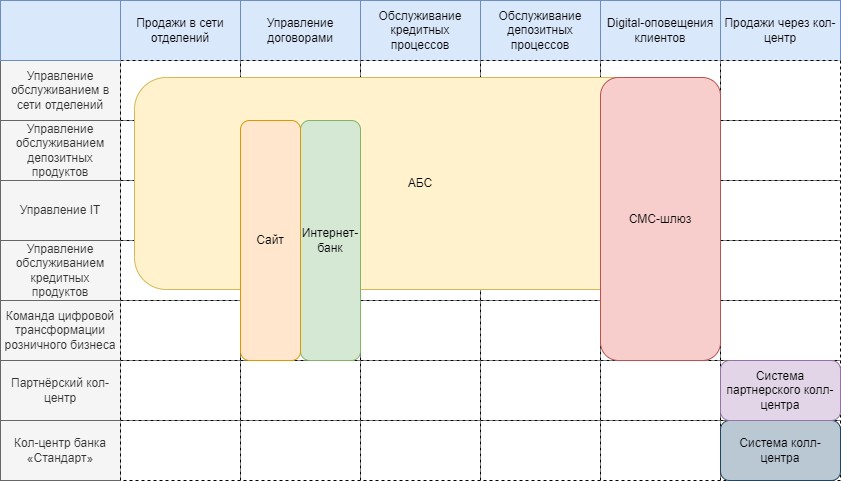

The diagram above was exported from draw.io. Its source (the exported page's mxGraphModel, read from the mxfile embedded in the PNG):
<mxGraphModel dx="1562" dy="1037" grid="1" gridSize="10" guides="1" tooltips="1" connect="1" arrows="1" fold="1" page="1" pageScale="1" pageWidth="827" pageHeight="1169" math="0" shadow="0">
  <root>
    <mxCell id="0" />
    <mxCell id="1" parent="0" />
    <mxCell id="lfC-z7801oq05Bsjdh_z-1" value="Управление обслуживанием в сети отделений" style="rounded=0;whiteSpace=wrap;html=1;fillColor=#f5f5f5;fontColor=#333333;strokeColor=#666666;" parent="1" vertex="1">
      <mxGeometry x="260" y="290" width="120" height="60" as="geometry" />
    </mxCell>
    <mxCell id="lfC-z7801oq05Bsjdh_z-2" value="Управление IT" style="rounded=0;whiteSpace=wrap;html=1;fillColor=#f5f5f5;fontColor=#333333;strokeColor=#666666;" parent="1" vertex="1">
      <mxGeometry x="260" y="410" width="120" height="60" as="geometry" />
    </mxCell>
    <mxCell id="lfC-z7801oq05Bsjdh_z-3" value="Управление обслуживанием депозитных продуктов" style="rounded=0;whiteSpace=wrap;html=1;fillColor=#f5f5f5;fontColor=#333333;strokeColor=#666666;" parent="1" vertex="1">
      <mxGeometry x="260" y="350" width="120" height="60" as="geometry" />
    </mxCell>
    <mxCell id="lfC-z7801oq05Bsjdh_z-4" value="Управление обслуживанием кредитных продуктов" style="rounded=0;whiteSpace=wrap;html=1;fillColor=#f5f5f5;fontColor=#333333;strokeColor=#666666;" parent="1" vertex="1">
      <mxGeometry x="260" y="470" width="120" height="60" as="geometry" />
    </mxCell>
    <mxCell id="lfC-z7801oq05Bsjdh_z-5" value="Команда цифровой трансформации розничного бизнеса" style="rounded=0;whiteSpace=wrap;html=1;fillColor=#f5f5f5;fontColor=#333333;strokeColor=#666666;" parent="1" vertex="1">
      <mxGeometry x="260" y="530" width="120" height="60" as="geometry" />
    </mxCell>
    <mxCell id="lfC-z7801oq05Bsjdh_z-6" value="Продажи в сети отделений" style="rounded=0;whiteSpace=wrap;html=1;fillColor=#dae8fc;strokeColor=#6c8ebf;" parent="1" vertex="1">
      <mxGeometry x="380" y="230" width="120" height="60" as="geometry" />
    </mxCell>
    <mxCell id="lfC-z7801oq05Bsjdh_z-7" value="Digital-оповещения клиентов" style="rounded=0;whiteSpace=wrap;html=1;fillColor=#dae8fc;strokeColor=#6c8ebf;" parent="1" vertex="1">
      <mxGeometry x="860" y="230" width="120" height="60" as="geometry" />
    </mxCell>
    <mxCell id="lfC-z7801oq05Bsjdh_z-8" value="Обслуживание депозитных процессов" style="rounded=0;whiteSpace=wrap;html=1;fillColor=#dae8fc;strokeColor=#6c8ebf;" parent="1" vertex="1">
      <mxGeometry x="740" y="230" width="120" height="60" as="geometry" />
    </mxCell>
    <mxCell id="lfC-z7801oq05Bsjdh_z-9" value="Обслуживание кредитных процессов" style="rounded=0;whiteSpace=wrap;html=1;fillColor=#dae8fc;strokeColor=#6c8ebf;" parent="1" vertex="1">
      <mxGeometry x="620" y="230" width="120" height="60" as="geometry" />
    </mxCell>
    <mxCell id="lfC-z7801oq05Bsjdh_z-10" value="Управление договорами" style="rounded=0;whiteSpace=wrap;html=1;fillColor=#dae8fc;strokeColor=#6c8ebf;" parent="1" vertex="1">
      <mxGeometry x="500" y="230" width="120" height="60" as="geometry" />
    </mxCell>
    <mxCell id="lfC-z7801oq05Bsjdh_z-11" value="" style="rounded=0;whiteSpace=wrap;html=1;dashed=1;" parent="1" vertex="1">
      <mxGeometry x="380" y="290" width="120" height="60" as="geometry" />
    </mxCell>
    <mxCell id="lfC-z7801oq05Bsjdh_z-12" value="" style="rounded=0;whiteSpace=wrap;html=1;dashed=1;" parent="1" vertex="1">
      <mxGeometry x="500" y="290" width="120" height="60" as="geometry" />
    </mxCell>
    <mxCell id="lfC-z7801oq05Bsjdh_z-13" value="" style="rounded=0;whiteSpace=wrap;html=1;dashed=1;" parent="1" vertex="1">
      <mxGeometry x="620" y="290" width="120" height="60" as="geometry" />
    </mxCell>
    <mxCell id="lfC-z7801oq05Bsjdh_z-14" value="" style="rounded=0;whiteSpace=wrap;html=1;dashed=1;" parent="1" vertex="1">
      <mxGeometry x="740" y="290" width="120" height="60" as="geometry" />
    </mxCell>
    <mxCell id="lfC-z7801oq05Bsjdh_z-15" value="" style="rounded=0;whiteSpace=wrap;html=1;dashed=1;" parent="1" vertex="1">
      <mxGeometry x="860" y="290" width="120" height="60" as="geometry" />
    </mxCell>
    <mxCell id="lfC-z7801oq05Bsjdh_z-16" value="" style="rounded=0;whiteSpace=wrap;html=1;dashed=1;" parent="1" vertex="1">
      <mxGeometry x="380" y="350" width="120" height="60" as="geometry" />
    </mxCell>
    <mxCell id="lfC-z7801oq05Bsjdh_z-17" value="" style="rounded=0;whiteSpace=wrap;html=1;dashed=1;" parent="1" vertex="1">
      <mxGeometry x="500" y="350" width="120" height="60" as="geometry" />
    </mxCell>
    <mxCell id="lfC-z7801oq05Bsjdh_z-18" value="" style="rounded=0;whiteSpace=wrap;html=1;dashed=1;" parent="1" vertex="1">
      <mxGeometry x="620" y="350" width="120" height="60" as="geometry" />
    </mxCell>
    <mxCell id="lfC-z7801oq05Bsjdh_z-19" value="" style="rounded=0;whiteSpace=wrap;html=1;dashed=1;" parent="1" vertex="1">
      <mxGeometry x="740" y="350" width="120" height="60" as="geometry" />
    </mxCell>
    <mxCell id="lfC-z7801oq05Bsjdh_z-20" value="" style="rounded=0;whiteSpace=wrap;html=1;dashed=1;" parent="1" vertex="1">
      <mxGeometry x="860" y="350" width="120" height="60" as="geometry" />
    </mxCell>
    <mxCell id="lfC-z7801oq05Bsjdh_z-21" value="" style="rounded=0;whiteSpace=wrap;html=1;dashed=1;" parent="1" vertex="1">
      <mxGeometry x="380" y="410" width="120" height="60" as="geometry" />
    </mxCell>
    <mxCell id="lfC-z7801oq05Bsjdh_z-22" value="" style="rounded=0;whiteSpace=wrap;html=1;dashed=1;" parent="1" vertex="1">
      <mxGeometry x="500" y="410" width="120" height="60" as="geometry" />
    </mxCell>
    <mxCell id="lfC-z7801oq05Bsjdh_z-23" value="" style="rounded=0;whiteSpace=wrap;html=1;dashed=1;" parent="1" vertex="1">
      <mxGeometry x="620" y="410" width="120" height="60" as="geometry" />
    </mxCell>
    <mxCell id="lfC-z7801oq05Bsjdh_z-24" value="" style="rounded=0;whiteSpace=wrap;html=1;dashed=1;" parent="1" vertex="1">
      <mxGeometry x="740" y="410" width="120" height="60" as="geometry" />
    </mxCell>
    <mxCell id="lfC-z7801oq05Bsjdh_z-25" value="" style="rounded=0;whiteSpace=wrap;html=1;dashed=1;" parent="1" vertex="1">
      <mxGeometry x="860" y="410" width="120" height="60" as="geometry" />
    </mxCell>
    <mxCell id="lfC-z7801oq05Bsjdh_z-26" value="" style="rounded=0;whiteSpace=wrap;html=1;dashed=1;" parent="1" vertex="1">
      <mxGeometry x="380" y="470" width="120" height="60" as="geometry" />
    </mxCell>
    <mxCell id="lfC-z7801oq05Bsjdh_z-27" value="" style="rounded=0;whiteSpace=wrap;html=1;" parent="1" vertex="1">
      <mxGeometry x="500" y="470" width="120" height="60" as="geometry" />
    </mxCell>
    <mxCell id="lfC-z7801oq05Bsjdh_z-28" value="" style="rounded=0;whiteSpace=wrap;html=1;dashed=1;" parent="1" vertex="1">
      <mxGeometry x="620" y="470" width="120" height="60" as="geometry" />
    </mxCell>
    <mxCell id="lfC-z7801oq05Bsjdh_z-29" value="" style="rounded=0;whiteSpace=wrap;html=1;dashed=1;" parent="1" vertex="1">
      <mxGeometry x="740" y="470" width="120" height="60" as="geometry" />
    </mxCell>
    <mxCell id="lfC-z7801oq05Bsjdh_z-30" value="" style="rounded=0;whiteSpace=wrap;html=1;" parent="1" vertex="1">
      <mxGeometry x="860" y="470" width="120" height="60" as="geometry" />
    </mxCell>
    <mxCell id="lfC-z7801oq05Bsjdh_z-31" value="" style="rounded=0;whiteSpace=wrap;html=1;dashed=1;" parent="1" vertex="1">
      <mxGeometry x="380" y="530" width="120" height="60" as="geometry" />
    </mxCell>
    <mxCell id="lfC-z7801oq05Bsjdh_z-32" value="" style="rounded=0;whiteSpace=wrap;html=1;dashed=1;" parent="1" vertex="1">
      <mxGeometry x="500" y="530" width="120" height="60" as="geometry" />
    </mxCell>
    <mxCell id="lfC-z7801oq05Bsjdh_z-33" value="" style="rounded=0;whiteSpace=wrap;html=1;dashed=1;" parent="1" vertex="1">
      <mxGeometry x="620" y="530" width="120" height="60" as="geometry" />
    </mxCell>
    <mxCell id="lfC-z7801oq05Bsjdh_z-34" value="" style="rounded=0;whiteSpace=wrap;html=1;dashed=1;" parent="1" vertex="1">
      <mxGeometry x="740" y="530" width="120" height="60" as="geometry" />
    </mxCell>
    <mxCell id="lfC-z7801oq05Bsjdh_z-35" value="" style="rounded=0;whiteSpace=wrap;html=1;dashed=1;" parent="1" vertex="1">
      <mxGeometry x="860" y="530" width="120" height="60" as="geometry" />
    </mxCell>
    <mxCell id="lfC-z7801oq05Bsjdh_z-36" value="Кол-центр банка «Стандарт»" style="rounded=0;whiteSpace=wrap;html=1;fillColor=#f5f5f5;fontColor=#333333;strokeColor=#666666;" parent="1" vertex="1">
      <mxGeometry x="260" y="650" width="120" height="60" as="geometry" />
    </mxCell>
    <mxCell id="lfC-z7801oq05Bsjdh_z-37" value="Партнёрский кол-центр" style="rounded=0;whiteSpace=wrap;html=1;fillColor=#f5f5f5;fontColor=#333333;strokeColor=#666666;" parent="1" vertex="1">
      <mxGeometry x="260" y="590" width="120" height="60" as="geometry" />
    </mxCell>
    <mxCell id="lfC-z7801oq05Bsjdh_z-38" value="" style="rounded=0;whiteSpace=wrap;html=1;dashed=1;" parent="1" vertex="1">
      <mxGeometry x="380" y="590" width="120" height="60" as="geometry" />
    </mxCell>
    <mxCell id="lfC-z7801oq05Bsjdh_z-39" value="" style="rounded=0;whiteSpace=wrap;html=1;dashed=1;" parent="1" vertex="1">
      <mxGeometry x="500" y="590" width="120" height="60" as="geometry" />
    </mxCell>
    <mxCell id="lfC-z7801oq05Bsjdh_z-40" value="" style="rounded=0;whiteSpace=wrap;html=1;dashed=1;" parent="1" vertex="1">
      <mxGeometry x="620" y="590" width="120" height="60" as="geometry" />
    </mxCell>
    <mxCell id="lfC-z7801oq05Bsjdh_z-41" value="" style="rounded=0;whiteSpace=wrap;html=1;dashed=1;" parent="1" vertex="1">
      <mxGeometry x="740" y="590" width="120" height="60" as="geometry" />
    </mxCell>
    <mxCell id="lfC-z7801oq05Bsjdh_z-42" value="" style="rounded=0;whiteSpace=wrap;html=1;dashed=1;" parent="1" vertex="1">
      <mxGeometry x="860" y="590" width="120" height="60" as="geometry" />
    </mxCell>
    <mxCell id="lfC-z7801oq05Bsjdh_z-43" value="" style="rounded=0;whiteSpace=wrap;html=1;dashed=1;" parent="1" vertex="1">
      <mxGeometry x="380" y="650" width="120" height="60" as="geometry" />
    </mxCell>
    <mxCell id="lfC-z7801oq05Bsjdh_z-44" value="" style="rounded=0;whiteSpace=wrap;html=1;dashed=1;" parent="1" vertex="1">
      <mxGeometry x="500" y="650" width="120" height="60" as="geometry" />
    </mxCell>
    <mxCell id="lfC-z7801oq05Bsjdh_z-45" value="" style="rounded=0;whiteSpace=wrap;html=1;dashed=1;" parent="1" vertex="1">
      <mxGeometry x="620" y="650" width="120" height="60" as="geometry" />
    </mxCell>
    <mxCell id="lfC-z7801oq05Bsjdh_z-46" value="" style="rounded=0;whiteSpace=wrap;html=1;dashed=1;" parent="1" vertex="1">
      <mxGeometry x="740" y="650" width="120" height="60" as="geometry" />
    </mxCell>
    <mxCell id="lfC-z7801oq05Bsjdh_z-47" value="" style="rounded=0;whiteSpace=wrap;html=1;dashed=1;" parent="1" vertex="1">
      <mxGeometry x="860" y="650" width="120" height="60" as="geometry" />
    </mxCell>
    <mxCell id="lfC-z7801oq05Bsjdh_z-48" value="Продажи через кол-центр" style="rounded=0;whiteSpace=wrap;html=1;fillColor=#dae8fc;strokeColor=#6c8ebf;" parent="1" vertex="1">
      <mxGeometry x="980" y="230" width="120" height="60" as="geometry" />
    </mxCell>
    <mxCell id="lfC-z7801oq05Bsjdh_z-49" value="" style="rounded=0;whiteSpace=wrap;html=1;dashed=1;" parent="1" vertex="1">
      <mxGeometry x="980" y="290" width="120" height="60" as="geometry" />
    </mxCell>
    <mxCell id="lfC-z7801oq05Bsjdh_z-50" value="" style="rounded=0;whiteSpace=wrap;html=1;dashed=1;" parent="1" vertex="1">
      <mxGeometry x="980" y="350" width="120" height="60" as="geometry" />
    </mxCell>
    <mxCell id="lfC-z7801oq05Bsjdh_z-51" value="" style="rounded=0;whiteSpace=wrap;html=1;dashed=1;" parent="1" vertex="1">
      <mxGeometry x="980" y="410" width="120" height="60" as="geometry" />
    </mxCell>
    <mxCell id="lfC-z7801oq05Bsjdh_z-52" value="" style="rounded=0;whiteSpace=wrap;html=1;dashed=1;" parent="1" vertex="1">
      <mxGeometry x="980" y="470" width="120" height="60" as="geometry" />
    </mxCell>
    <mxCell id="lfC-z7801oq05Bsjdh_z-53" value="" style="rounded=0;whiteSpace=wrap;html=1;dashed=1;" parent="1" vertex="1">
      <mxGeometry x="980" y="530" width="120" height="60" as="geometry" />
    </mxCell>
    <mxCell id="lfC-z7801oq05Bsjdh_z-54" value="" style="rounded=0;whiteSpace=wrap;html=1;dashed=1;" parent="1" vertex="1">
      <mxGeometry x="980" y="590" width="120" height="60" as="geometry" />
    </mxCell>
    <mxCell id="lfC-z7801oq05Bsjdh_z-55" value="" style="rounded=0;whiteSpace=wrap;html=1;dashed=1;" parent="1" vertex="1">
      <mxGeometry x="980" y="650" width="120" height="60" as="geometry" />
    </mxCell>
    <mxCell id="lfC-z7801oq05Bsjdh_z-56" value="АБС" style="rounded=1;whiteSpace=wrap;html=1;fillColor=#fff2cc;strokeColor=#d6b656;" parent="1" vertex="1">
      <mxGeometry x="394" y="307" width="572" height="212" as="geometry" />
    </mxCell>
    <mxCell id="lfC-z7801oq05Bsjdh_z-57" value="Система колл-центра" style="rounded=1;whiteSpace=wrap;html=1;fillColor=#bac8d3;strokeColor=#23445d;" parent="1" vertex="1">
      <mxGeometry x="980" y="650" width="120" height="60" as="geometry" />
    </mxCell>
    <mxCell id="lfC-z7801oq05Bsjdh_z-58" value="СМС-шлюз" style="rounded=1;whiteSpace=wrap;html=1;fillColor=#f8cecc;strokeColor=#b85450;" parent="1" vertex="1">
      <mxGeometry x="860" y="307" width="120" height="283" as="geometry" />
    </mxCell>
    <mxCell id="lfC-z7801oq05Bsjdh_z-59" value="Интернет-банк" style="rounded=1;whiteSpace=wrap;html=1;fillColor=#d5e8d4;strokeColor=#82b366;" parent="1" vertex="1">
      <mxGeometry x="560" y="350" width="60" height="240" as="geometry" />
    </mxCell>
    <mxCell id="lfC-z7801oq05Bsjdh_z-60" value="" style="rounded=0;whiteSpace=wrap;html=1;fillColor=#dae8fc;strokeColor=#6c8ebf;" parent="1" vertex="1">
      <mxGeometry x="260" y="230" width="120" height="60" as="geometry" />
    </mxCell>
    <mxCell id="lfC-z7801oq05Bsjdh_z-62" value="Система партнерского колл-центра" style="rounded=1;whiteSpace=wrap;html=1;fillColor=#e1d5e7;strokeColor=#9673a6;" parent="1" vertex="1">
      <mxGeometry x="980" y="590" width="120" height="60" as="geometry" />
    </mxCell>
    <mxCell id="lfC-z7801oq05Bsjdh_z-63" value="Сайт" style="rounded=1;whiteSpace=wrap;html=1;fillColor=#ffe6cc;strokeColor=#d79b00;" parent="1" vertex="1">
      <mxGeometry x="500" y="350" width="60" height="240" as="geometry" />
    </mxCell>
  </root>
</mxGraphModel>